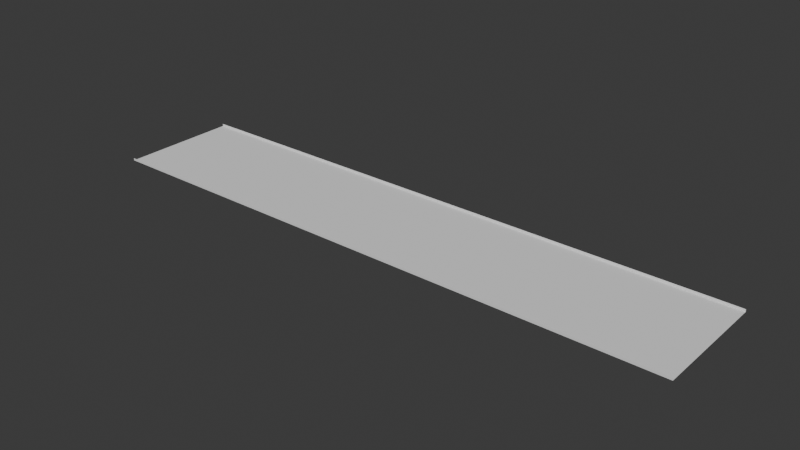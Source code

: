 # Source: TrackPiece.blend  (saved by Blender 4.2.66; exported with 4.5.12 LTS)
import bpy
from mathutils import Matrix  # noqa: F401  (used for matrix-valued properties, if any)

bpy.ops.wm.read_factory_settings(use_empty=True)
scene = bpy.context.scene
scene.name = 'Scene'

# ---- collections
col_collection = bpy.data.collections.new('Collection'); scene.collection.children.link(col_collection)

# ---- world
world_world = bpy.data.worlds.new('World'); scene.world = world_world
world_world.use_nodes = True; world_world.node_tree.nodes.clear()
_N = world_world.node_tree.nodes; _L = world_world.node_tree.links
n0 = _N.new('ShaderNodeOutputWorld'); n0.name = 'World Output'; n0.location = (300, 300)
n1 = _N.new('ShaderNodeBackground'); n1.name = 'Background'; n1.location = (10, 300)
n1.inputs[0].default_value = (0.05088, 0.05088, 0.05088, 1.0)
_L.new(n1.outputs[0], n0.inputs[0])
n0.is_active_output = True
world_world.color = (0.05088, 0.05088, 0.05088)
world_world.sun_shadow_jitter_overblur = 0.0

# ---- meshes
me_plane = bpy.data.meshes.new('Plane')
me_plane.from_pydata([(-25.0, -5.0, 0.0), (25.0, -5.0, 0.0), (-25.0, 5.0, 0.0), (25.0, 5.0, 0.0), (-25.0, -5.0, 0.2), (25.0, -5.0, 0.2), (-25.0, 5.0, 0.2), (25.0, 5.0, 0.2)], [], [(0, 1, 3, 2), (2, 3, 7, 6), (1, 0, 4, 5)])
_uv = me_plane.uv_layers.new(name='UVMap')
_uv.uv.foreach_set('vector', [0.0, 0.0, 1.0, 0.0, 1.0, 1.0, 0.0, 1.0, 0.0, 1.0, 1.0, 1.0, 1.0, 1.0, 0.0, 1.0, 1.0, 0.0, 0.0, 0.0, 0.0, 0.0, 1.0, 0.0])
me_plane.update()

# ---- objects
ob_plane = bpy.data.objects.new('Plane', me_plane)

# ---- transforms, parenting, visibility, modifiers, constraints
ob_plane.location = (0.0, 0.0, 0.0)

# ---- collection membership
col_collection.objects.link(ob_plane)

# ---- scene / render settings (as saved in the file)
scene.frame_start = 1; scene.frame_end = 250; scene.frame_set(1)
scene.render.engine = 'BLENDER_EEVEE_NEXT'
bpy.context.view_layer.update()

# ---- added for rendering (the .blend has no active camera and no usable light): camera, sun
cam_auto = bpy.data.cameras.new('AutoCamera')
cam_auto.lens = 50.0
cam_auto.sensor_width = 36.0
cam_auto.clip_end = 1000.0
ob_auto_camera = bpy.data.objects.new('AutoCamera', cam_auto)
scene.collection.objects.link(ob_auto_camera)
ob_auto_camera.location = (47.1777, -56.6133, 37.8422)
ob_auto_camera.rotation_euler = (1.09748, -7.21219e-08, 0.694738)
scene.camera = ob_auto_camera
light_auto_sun = bpy.data.lights.new('AutoSun', 'SUN')
light_auto_sun.energy = 3.0
light_auto_sun.angle = 0.0523599
ob_auto_sun = bpy.data.objects.new('AutoSun', light_auto_sun)
scene.collection.objects.link(ob_auto_sun)
ob_auto_sun.rotation_euler = (0.872665, 0.174533, 0.523599)
bpy.context.view_layer.update()
